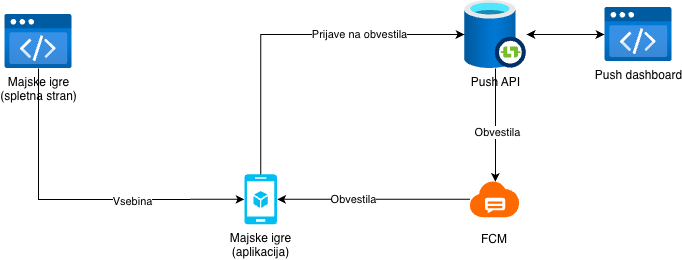

The diagram above was exported from draw.io. Its source (the exported page's mxGraphModel, read from the mxfile embedded in the PNG):
<mxGraphModel dx="1354" dy="924" grid="1" gridSize="10" guides="1" tooltips="1" connect="1" arrows="1" fold="1" page="1" pageScale="1" pageWidth="1169" pageHeight="827" math="0" shadow="0">
  <root>
    <mxCell id="0" />
    <mxCell id="1" parent="0" />
    <mxCell id="X7SJwgiNOMAy4h6dk7bL-1" parent="1" style="verticalLabelPosition=bottom;html=1;verticalAlign=top;align=center;strokeColor=none;fillColor=#00BEF2;shape=mxgraph.azure.mobile_services;pointerEvents=1;" value="Majske igre&lt;div&gt;(aplikacija)&lt;/div&gt;" vertex="1">
      <mxGeometry height="50" width="32.5" x="400" y="333.85" as="geometry" />
    </mxCell>
    <mxCell id="X7SJwgiNOMAy4h6dk7bL-2" parent="1" style="image;aspect=fixed;html=1;points=[];align=center;fontSize=12;image=img/lib/azure2/preview/Static_Apps.svg;" value="Majske igre&lt;div&gt;(spletna stran)&lt;/div&gt;" vertex="1">
      <mxGeometry height="54" width="68" x="160" y="174" as="geometry" />
    </mxCell>
    <mxCell id="X7SJwgiNOMAy4h6dk7bL-9" edge="1" parent="1" source="X7SJwgiNOMAy4h6dk7bL-3" style="edgeStyle=orthogonalEdgeStyle;rounded=0;orthogonalLoop=1;jettySize=auto;html=1;startArrow=classic;startFill=1;" target="X7SJwgiNOMAy4h6dk7bL-4">
      <mxGeometry relative="1" as="geometry" />
    </mxCell>
    <mxCell id="X7SJwgiNOMAy4h6dk7bL-3" parent="1" style="image;aspect=fixed;html=1;points=[];align=center;fontSize=12;image=img/lib/azure2/preview/Static_Apps.svg;" value="Push dashboard" vertex="1">
      <mxGeometry height="54" width="68" x="760" y="167" as="geometry" />
    </mxCell>
    <mxCell id="X7SJwgiNOMAy4h6dk7bL-4" parent="1" style="image;aspect=fixed;html=1;points=[];align=center;fontSize=12;image=img/lib/azure2/databases/SSIS_Lift_And_Shift_IR.svg;" value="Push API" vertex="1">
      <mxGeometry height="68" width="62" x="620" y="160" as="geometry" />
    </mxCell>
    <mxCell id="X7SJwgiNOMAy4h6dk7bL-5" parent="1" style="points=[];aspect=fixed;html=1;align=center;shadow=0;dashed=0;fillColor=#FF6A00;strokeColor=none;shape=mxgraph.alibaba_cloud.cmp_cloud_mobile_push;" value="" vertex="1">
      <mxGeometry height="35.699999999999996" width="49.199999999999996" x="625.4" y="341" as="geometry" />
    </mxCell>
    <mxCell id="X7SJwgiNOMAy4h6dk7bL-6" parent="1" style="text;html=1;whiteSpace=wrap;strokeColor=none;fillColor=none;align=center;verticalAlign=middle;rounded=0;" value="FCM" vertex="1">
      <mxGeometry height="30" width="60" x="620" y="383.85" as="geometry" />
    </mxCell>
    <mxCell id="X7SJwgiNOMAy4h6dk7bL-8" edge="1" parent="1" source="X7SJwgiNOMAy4h6dk7bL-4" style="edgeStyle=orthogonalEdgeStyle;rounded=0;orthogonalLoop=1;jettySize=auto;html=1;entryX=0.518;entryY=0.012;entryDx=0;entryDy=0;entryPerimeter=0;" target="X7SJwgiNOMAy4h6dk7bL-5">
      <mxGeometry relative="1" as="geometry" />
    </mxCell>
    <mxCell id="X7SJwgiNOMAy4h6dk7bL-14" connectable="0" parent="X7SJwgiNOMAy4h6dk7bL-8" style="edgeLabel;html=1;align=center;verticalAlign=middle;resizable=0;points=[];" value="Obvestila" vertex="1">
      <mxGeometry relative="1" x="0.1037" y="2" as="geometry">
        <mxPoint as="offset" />
      </mxGeometry>
    </mxCell>
    <mxCell id="X7SJwgiNOMAy4h6dk7bL-10" edge="1" parent="1" source="X7SJwgiNOMAy4h6dk7bL-4" style="edgeStyle=orthogonalEdgeStyle;rounded=0;orthogonalLoop=1;jettySize=auto;html=1;entryX=0.5;entryY=0;entryDx=0;entryDy=0;entryPerimeter=0;startArrow=classic;startFill=1;endArrow=none;endFill=0;" target="X7SJwgiNOMAy4h6dk7bL-1">
      <mxGeometry relative="1" as="geometry" />
    </mxCell>
    <mxCell id="X7SJwgiNOMAy4h6dk7bL-13" connectable="0" parent="X7SJwgiNOMAy4h6dk7bL-10" style="edgeLabel;html=1;align=center;verticalAlign=middle;resizable=0;points=[];" value="Prijave na obvestila" vertex="1">
      <mxGeometry relative="1" x="-0.3884" y="-1" as="geometry">
        <mxPoint as="offset" />
      </mxGeometry>
    </mxCell>
    <mxCell id="X7SJwgiNOMAy4h6dk7bL-11" edge="1" parent="1" source="X7SJwgiNOMAy4h6dk7bL-5" style="edgeStyle=orthogonalEdgeStyle;rounded=0;orthogonalLoop=1;jettySize=auto;html=1;entryX=1;entryY=0.5;entryDx=0;entryDy=0;entryPerimeter=0;" target="X7SJwgiNOMAy4h6dk7bL-1">
      <mxGeometry relative="1" as="geometry" />
    </mxCell>
    <mxCell id="X7SJwgiNOMAy4h6dk7bL-15" connectable="0" parent="X7SJwgiNOMAy4h6dk7bL-11" style="edgeLabel;html=1;align=center;verticalAlign=middle;resizable=0;points=[];" value="Obvestila" vertex="1">
      <mxGeometry relative="1" x="0.2111" as="geometry">
        <mxPoint as="offset" />
      </mxGeometry>
    </mxCell>
    <mxCell id="X7SJwgiNOMAy4h6dk7bL-12" edge="1" parent="1" source="X7SJwgiNOMAy4h6dk7bL-2" style="edgeStyle=orthogonalEdgeStyle;rounded=0;orthogonalLoop=1;jettySize=auto;html=1;entryX=0;entryY=0.5;entryDx=0;entryDy=0;entryPerimeter=0;" target="X7SJwgiNOMAy4h6dk7bL-1">
      <mxGeometry relative="1" as="geometry">
        <Array as="points">
          <mxPoint x="194" y="359" />
        </Array>
      </mxGeometry>
    </mxCell>
    <mxCell id="X7SJwgiNOMAy4h6dk7bL-16" connectable="0" parent="X7SJwgiNOMAy4h6dk7bL-12" style="edgeLabel;html=1;align=center;verticalAlign=middle;resizable=0;points=[];" value="Vsebina" vertex="1">
      <mxGeometry relative="1" x="0.3327" y="-2" as="geometry">
        <mxPoint as="offset" />
      </mxGeometry>
    </mxCell>
  </root>
</mxGraphModel>